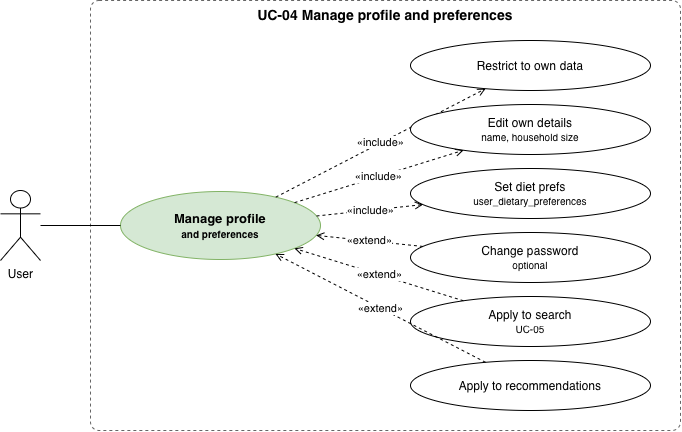

The diagram above was exported from draw.io. Its source (the exported page's mxGraphModel, read from the mxfile embedded in the PNG):
<mxGraphModel dx="699" dy="658" grid="1" gridSize="10" guides="1" tooltips="1" connect="1" arrows="1" fold="1" page="1" pageScale="1" pageWidth="900" pageHeight="700" math="0" shadow="0">
  <root>
    <mxCell id="0" />
    <mxCell id="1" parent="0" />
    <mxCell id="bnd" parent="1" style="rounded=1;whiteSpace=wrap;html=1;dashed=1;fillColor=none;strokeColor=#666666;verticalAlign=top;fontStyle=1;fontSize=14;arcSize=2;" value="UC-04 Manage profile and preferences" vertex="1">
      <mxGeometry height="430" width="590" x="140" y="20" as="geometry" />
    </mxCell>
    <mxCell id="pri" parent="1" style="ellipse;whiteSpace=wrap;html=1;fillColor=#d5e8d4;strokeColor=#82b366;fontStyle=1;fontSize=13;" value="Manage profile&lt;br&gt;&lt;font style=&quot;font-size:10px&quot;&gt;and preferences&lt;/font&gt;" vertex="1">
      <mxGeometry height="68" width="200" x="170" y="211" as="geometry" />
    </mxCell>
    <mxCell id="act0" parent="1" style="shape=umlActor;verticalLabelPosition=bottom;verticalAlign=top;html=1;outlineConnect=0;" value="User" vertex="1">
      <mxGeometry height="70" width="40" x="50" y="210" as="geometry" />
    </mxCell>
    <mxCell id="as0" edge="1" parent="1" source="act0" style="endArrow=none;html=1;" target="pri" value="">
      <mxGeometry relative="1" as="geometry" />
    </mxCell>
    <mxCell id="k0" parent="1" style="ellipse;whiteSpace=wrap;html=1;fontSize=12;" value="Restrict to own data" vertex="1">
      <mxGeometry height="50" width="240" x="460" y="60" as="geometry" />
    </mxCell>
    <mxCell id="e0" edge="1" parent="1" source="pri" style="endArrow=open;endFill=0;dashed=1;html=1;fontSize=11;labelBackgroundColor=#ffffff;" target="k0" value="«include»">
      <mxGeometry relative="1" as="geometry" />
    </mxCell>
    <mxCell id="k1" parent="1" style="ellipse;whiteSpace=wrap;html=1;fontSize=12;" value="Edit own details&lt;br&gt;&lt;font style=&quot;font-size:10px&quot;&gt;name, household size&lt;/font&gt;" vertex="1">
      <mxGeometry height="50" width="240" x="460" y="124" as="geometry" />
    </mxCell>
    <mxCell id="e1" edge="1" parent="1" source="pri" style="endArrow=open;endFill=0;dashed=1;html=1;fontSize=11;labelBackgroundColor=#ffffff;" target="k1" value="«include»">
      <mxGeometry relative="1" as="geometry" />
    </mxCell>
    <mxCell id="k2" parent="1" style="ellipse;whiteSpace=wrap;html=1;fontSize=12;" value="Set diet prefs&lt;br&gt;&lt;font style=&quot;font-size:10px&quot;&gt;user_dietary_preferences&lt;/font&gt;" vertex="1">
      <mxGeometry height="50" width="240" x="460" y="188" as="geometry" />
    </mxCell>
    <mxCell id="e2" edge="1" parent="1" source="pri" style="endArrow=open;endFill=0;dashed=1;html=1;fontSize=11;labelBackgroundColor=#ffffff;" target="k2" value="«include»">
      <mxGeometry relative="1" as="geometry" />
    </mxCell>
    <mxCell id="k3" parent="1" style="ellipse;whiteSpace=wrap;html=1;fontSize=12;" value="Change password&lt;br&gt;&lt;font style=&quot;font-size:10px&quot;&gt;optional&lt;/font&gt;" vertex="1">
      <mxGeometry height="50" width="240" x="460" y="252" as="geometry" />
    </mxCell>
    <mxCell id="e3" edge="1" parent="1" source="k3" style="endArrow=open;endFill=0;dashed=1;html=1;fontSize=11;labelBackgroundColor=#ffffff;" target="pri" value="«extend»">
      <mxGeometry relative="1" as="geometry" />
    </mxCell>
    <mxCell id="k4" parent="1" style="ellipse;whiteSpace=wrap;html=1;fontSize=12;" value="Apply to search&lt;br&gt;&lt;font style=&quot;font-size:10px&quot;&gt;UC-05&lt;/font&gt;" vertex="1">
      <mxGeometry height="50" width="240" x="460" y="316" as="geometry" />
    </mxCell>
    <mxCell id="e4" edge="1" parent="1" source="k4" style="endArrow=open;endFill=0;dashed=1;html=1;fontSize=11;labelBackgroundColor=#ffffff;" target="pri" value="«extend»">
      <mxGeometry relative="1" as="geometry" />
    </mxCell>
    <mxCell id="k5" parent="1" style="ellipse;whiteSpace=wrap;html=1;fontSize=12;" value="Apply to recommendations" vertex="1">
      <mxGeometry height="50" width="240" x="460" y="380" as="geometry" />
    </mxCell>
    <mxCell id="e5" edge="1" parent="1" source="k5" style="endArrow=open;endFill=0;dashed=1;html=1;fontSize=11;labelBackgroundColor=#ffffff;" target="pri" value="«extend»">
      <mxGeometry relative="1" as="geometry" />
    </mxCell>
  </root>
</mxGraphModel>